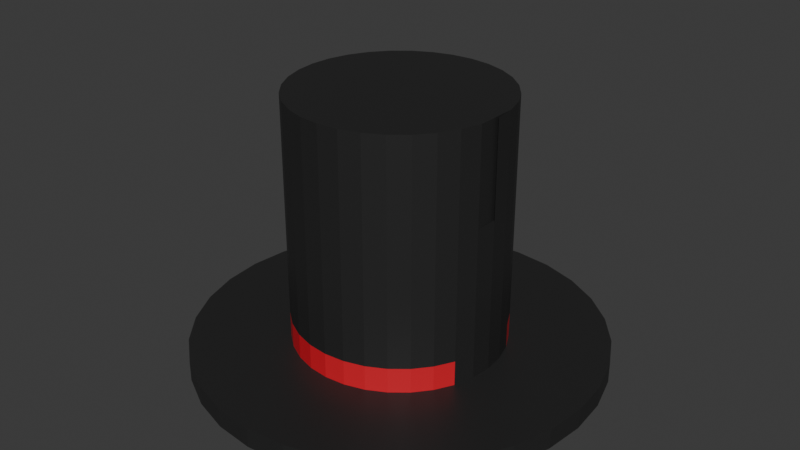 # Source: sombrerodecopa.blend  (saved by Blender 4.5.90; exported with 4.5.12 LTS)
import bpy
from mathutils import Matrix  # noqa: F401  (used for matrix-valued properties, if any)

bpy.ops.wm.read_factory_settings(use_empty=True)
scene = bpy.context.scene
scene.name = 'Scene'

# ---- collections
col_collection = bpy.data.collections.new('Collection'); scene.collection.children.link(col_collection)

# ---- materials (node trees are filled in below, after node groups)
mat_material_001 = bpy.data.materials.new('Material.001')
mat_material_002 = bpy.data.materials.new('Material.002')

# ---- material node trees
mat_material_001.use_nodes = True; mat_material_001.node_tree.nodes.clear()
_N = mat_material_001.node_tree.nodes; _L = mat_material_001.node_tree.links
n0 = _N.new('ShaderNodeBsdfPrincipled'); n0.name = 'Principled BSDF'; n0.location = (-200, 100)
n0.inputs[0].default_value = (0.01938, 0.01938, 0.01938, 1.0)
n1 = _N.new('ShaderNodeOutputMaterial'); n1.name = 'Material Output'; n1.location = (200, 100)
_L.new(n0.outputs[0], n1.inputs[0])
n1.is_active_output = True
mat_material_002.use_nodes = True; mat_material_002.node_tree.nodes.clear()
_N = mat_material_002.node_tree.nodes; _L = mat_material_002.node_tree.links
n0 = _N.new('ShaderNodeBsdfPrincipled'); n0.name = 'Principled BSDF'; n0.location = (-200, 100)
n0.inputs[0].default_value = (0.6921, 0.01283, 0.02667, 1.0)
n1 = _N.new('ShaderNodeOutputMaterial'); n1.name = 'Material Output'; n1.location = (200, 100)
_L.new(n0.outputs[0], n1.inputs[0])
n1.is_active_output = True

# ---- world
world_world = bpy.data.worlds.new('World'); scene.world = world_world
world_world.use_nodes = True; world_world.node_tree.nodes.clear()
_N = world_world.node_tree.nodes; _L = world_world.node_tree.links
n0 = _N.new('ShaderNodeOutputWorld'); n0.name = 'World Output'; n0.location = (200, 100)
n1 = _N.new('ShaderNodeBackground'); n1.name = 'Background'; n1.location = (-200, 100)
n1.inputs[0].default_value = (0.05088, 0.05088, 0.05088, 1.0)
_L.new(n1.outputs[0], n0.inputs[0])
n0.is_active_output = True
world_world.color = (0.05088, 0.05088, 0.05088)
world_world.sun_shadow_jitter_overblur = 0.0

# ---- meshes
me_circle = bpy.data.meshes.new('Circle')
me_circle.from_pydata([(0.7071, 0.7071, -1.434), (0.8315, 0.5556, -1.434), (0.9239, 0.3827, -1.434), (0.9808, 0.1951, -1.434), (1.0, 0.0, -1.434), (0.9808, -0.1951, -1.434), (0.9239, -0.3827, -1.434), (0.8315, -0.5556, -1.434), (0.7071, -0.7071, -1.434), (0.5556, -0.8315, -1.434), (0.3827, -0.9239, -1.434), (0.1951, -0.9808, -1.434), (0.0, -1.0, -1.434), (-0.1951, -0.9808, -1.434), (-0.3827, -0.9239, -1.434), (-0.5556, -0.8315, -1.434), (-0.7071, -0.7071, -1.434), (-0.8315, -0.5556, -1.434), (-0.9239, -0.3827, -1.434), (-0.9808, -0.1951, -1.434), (-1.0, 0.0, -1.434), (-0.9808, 0.1951, -1.434), (-0.9239, 0.3827, -1.434), (0.9808, -0.1951, 0.0), (1.0, 0.0, 0.0), (0.9808, 0.1951, 0.0), (-0.8315, 0.5556, -1.434), (-0.7071, 0.7071, -1.434), (-0.5556, 0.8315, -1.434), (-0.3827, 0.9239, -1.434), (0.0, 1.0, -1.434), (-0.1951, 0.9808, -1.434), (0.0, 1.0, -1.622), (-0.1951, 0.9808, -1.622), (-0.3827, 0.9239, -1.622), (-0.5556, 0.8315, -1.622), (-0.7071, 0.7071, -1.622), (-0.8315, 0.5556, -1.622), (-0.9239, 0.3827, -1.622), (-0.9808, 0.1951, -1.622), (-1.0, 0.0, -1.622), (-0.9808, -0.1951, -1.622), (-0.9239, -0.3827, -1.622), (-0.8315, -0.5556, -1.622), (-0.7071, -0.7071, -1.622), (-0.5556, -0.8315, -1.622), (-0.3827, -0.9239, -1.622), (-0.1951, -0.9808, -1.622), (0.0, -1.0, -1.622), (0.1951, -0.9808, -1.622), (0.3827, -0.9239, -1.622), (0.5556, -0.8315, -1.622), (0.7071, -0.7071, -1.622), (0.8315, -0.5556, -1.622), (0.9239, -0.3827, -1.622), (0.9808, -0.1951, -1.622), (1.0, 0.0, -1.622), (0.9808, 0.1951, -1.622), (0.9239, 0.3827, -1.622), (0.8315, 0.5556, -1.622), (0.7071, 0.7071, -1.622), (0.5556, 0.8315, -1.622), (0.3827, 0.9239, -1.622), (0.1951, 0.9808, -1.622), (1.127e-08, 1.931, -1.622), (-0.3767, 1.894, -1.622), (-0.7389, 1.784, -1.622), (-1.073, 1.605, -1.622), (-1.365, 1.365, -1.622), (-1.605, 1.073, -1.622), (-1.784, 0.7389, -1.622), (-1.894, 0.3767, -1.622), (-1.931, -1.387e-08, -1.622), (-1.894, -0.3767, -1.622), (-1.784, -0.7389, -1.622), (-1.605, -1.073, -1.622), (-1.365, -1.365, -1.622), (-1.073, -1.605, -1.622), (-0.7389, -1.784, -1.622), (-0.3767, -1.894, -1.622), (1.127e-08, -1.931, -1.622), (0.3767, -1.894, -1.622), (0.7389, -1.784, -1.622), (1.073, -1.605, -1.622), (1.365, -1.365, -1.622), (1.605, -1.073, -1.622), (1.784, -0.7389, -1.622), (1.894, -0.3767, -1.622), (1.931, -1.387e-08, -1.622), (1.894, 0.3767, -1.622), (1.784, 0.7389, -1.622), (1.605, 1.073, -1.622), (1.365, 1.365, -1.622), (1.073, 1.605, -1.622), (0.7389, 1.784, -1.622), (0.3767, 1.894, -1.622), (-0.1951, 0.9808, 0.9139), (8.728e-08, 1.0, 0.9139), (-0.3827, 0.9239, 0.9139), (-0.5556, 0.8315, 0.9139), (-0.7071, 0.7071, 0.9139), (-0.8315, 0.5556, 0.9139), (-0.9239, 0.3827, 0.9139), (-0.9808, 0.1951, 0.9139), (-1.0, 3.968e-08, 0.9139), (-0.9808, -0.1951, 0.9139), (-0.9239, -0.3827, 0.9139), (-0.8315, -0.5556, 0.9139), (-0.7071, -0.7071, 0.9139), (-0.5556, -0.8315, 0.9139), (-0.3827, -0.9239, 0.9139), (-0.1951, -0.9808, 0.9139), (8.728e-08, -1.0, 0.9139), (0.1951, -0.9808, 0.9139), (0.3827, -0.9239, 0.9139), (0.5556, -0.8315, 0.9139), (0.7071, -0.7071, 0.9139), (0.8315, -0.5556, 0.9139), (0.9239, -0.3827, 0.9139), (0.9808, -0.1951, 0.9139), (0.9808, 0.1951, 0.9139), (1.0, 3.968e-08, 0.9139), (0.9239, 0.3827, 0.9139), (0.8315, 0.5556, 0.9139), (0.7071, 0.7071, 0.9139), (0.5556, 0.8315, 0.9139), (0.3827, 0.9239, 0.9139), (0.1951, 0.9808, 0.9139), (0.5556, 0.8315, -1.434), (0.3827, 0.9239, -1.434), (0.1951, 0.9808, -1.434), (-0.3767, 1.894, -1.434), (1.127e-08, 1.931, -1.434), (-0.7389, 1.784, -1.434), (-1.073, 1.605, -1.434), (-1.365, 1.365, -1.434), (-1.605, 1.073, -1.434), (-1.784, 0.7389, -1.434), (-1.894, 0.3767, -1.434), (-1.931, -1.387e-08, -1.434), (-1.894, -0.3767, -1.434), (-1.784, -0.7389, -1.434), (-1.605, -1.073, -1.434), (-1.365, -1.365, -1.434), (-1.073, -1.605, -1.434), (-0.7389, -1.784, -1.434), (-0.3767, -1.894, -1.434), (1.127e-08, -1.931, -1.434), (0.3767, -1.894, -1.434), (0.7389, -1.784, -1.434), (1.073, -1.605, -1.434), (1.365, -1.365, -1.434), (1.605, -1.073, -1.434), (1.784, -0.7389, -1.434), (1.894, -0.3767, -1.434), (1.931, -1.387e-08, -1.434), (1.894, 0.3767, -1.434), (1.784, 0.7389, -1.434), (1.605, 1.073, -1.434), (1.365, 1.365, -1.434), (1.073, 1.605, -1.434), (0.7389, 1.784, -1.434), (0.3767, 1.894, -1.434), (-0.9239, -0.3827, -1.195), (-0.9808, -0.1951, -1.195), (0.9239, -0.3827, -1.195), (-1.0, 6.693e-09, -1.195), (0.8315, -0.5556, -1.195), (-0.9808, 0.1951, -1.195), (0.7071, -0.7071, -1.195), (-0.8315, 0.5556, -1.195), (-0.9239, 0.3827, -1.195), (0.3827, -0.9239, -1.195), (0.5556, -0.8315, -1.195), (0.1951, 0.9808, -1.195), (1.472e-08, 1.0, -1.195), (-0.8315, -0.5556, -1.195), (-0.7071, -0.7071, -1.195), (0.9239, 0.3827, -1.195), (-0.5556, -0.8315, -1.195), (0.8315, 0.5556, -1.195), (-0.3827, -0.9239, -1.195), (-0.1951, 0.9808, -1.195), (0.7071, 0.7071, -1.195), (-0.1951, -0.9808, -1.195), (-0.3827, 0.9239, -1.195), (0.5556, 0.8315, -1.195), (1.472e-08, -1.0, -1.195), (-0.5556, 0.8315, -1.195), (0.3827, 0.9239, -1.195), (0.1951, -0.9808, -1.195), (-0.7071, 0.7071, -1.195)], [], [(25, 24, 56, 57), (179, 109, 108, 177), (180, 123, 122, 178), (181, 110, 109, 179), (183, 124, 123, 180), (184, 111, 110, 181), (185, 98, 96, 182), (186, 125, 124, 183), (187, 112, 111, 184), (188, 99, 98, 185), (189, 126, 125, 186), (190, 113, 112, 187), (191, 100, 99, 188), (174, 127, 126, 189), (172, 114, 113, 190), (170, 101, 100, 191), (175, 97, 127, 174), (173, 115, 114, 172), (171, 102, 101, 170), (22, 26, 136, 137), (169, 116, 115, 173), (168, 103, 102, 171), (167, 117, 116, 169), (166, 104, 103, 168), (165, 118, 117, 167), (164, 105, 104, 166), (23, 119, 118, 165, 54, 55), (163, 106, 105, 164), (24, 25, 23, 55, 56), (176, 107, 106, 163), (58, 178, 122, 120, 25, 57), (177, 108, 107, 176), (71, 72, 139, 138), (51, 50, 10, 9), (70, 71, 138, 137), (50, 49, 11, 10), (69, 70, 137, 136), (95, 64, 132, 162), (49, 48, 12, 11), (68, 69, 136, 135), (94, 95, 162, 161), (48, 47, 13, 12), (67, 68, 135, 134), (93, 94, 161, 160), (47, 46, 14, 13), (66, 67, 134, 133), (92, 93, 160, 159), (46, 45, 15, 14), (65, 66, 133, 131), (91, 92, 159, 158), (45, 44, 16, 15), (64, 65, 131, 132), (90, 91, 158, 157), (44, 43, 17, 16), (89, 90, 157, 156), (43, 42, 18, 17), (88, 89, 156, 155), (42, 41, 19, 18), (87, 88, 155, 154), (41, 40, 20, 19), (86, 87, 154, 153), (40, 39, 21, 20), (85, 86, 153, 152), (39, 38, 22, 21), (5, 6, 153, 154), (29, 31, 131, 133), (25, 24, 121, 120), (128, 0, 159, 160), (12, 13, 146, 147), (4, 5, 154, 155), (28, 29, 133, 134), (17, 18, 141, 142), (129, 128, 160, 161), (3, 4, 155, 156), (11, 12, 147, 148), (16, 17, 142, 143), (27, 28, 134, 135), (18, 19, 140, 141), (2, 3, 156, 157), (8, 9, 150, 151), (96, 111, 112, 97), (98, 110, 111, 96), (99, 109, 110, 98), (100, 108, 109, 99), (101, 107, 108, 100), (102, 106, 107, 101), (103, 105, 106, 102), (104, 105, 103), (113, 127, 97, 112), (114, 126, 127, 113), (115, 125, 126, 114), (116, 124, 125, 115), (117, 123, 124, 116), (119, 120, 122, 118), (118, 122, 123, 117), (13, 14, 145, 146), (23, 25, 120, 119), (19, 20, 139, 140), (0, 1, 158, 159), (9, 10, 149, 150), (6, 7, 152, 153), (31, 30, 132, 131), (30, 130, 162, 132), (20, 21, 138, 139), (14, 15, 144, 145), (26, 27, 135, 136), (7, 8, 151, 152), (1, 2, 157, 158), (10, 11, 148, 149), (21, 22, 137, 138), (15, 16, 143, 144), (130, 129, 161, 162), (182, 96, 97, 175), (52, 51, 9, 8), (72, 73, 140, 139), (53, 52, 8, 7), (73, 74, 141, 140), (54, 53, 7, 6), (74, 75, 142, 141), (55, 54, 6, 5), (75, 76, 143, 142), (56, 55, 5, 4), (76, 77, 144, 143), (57, 56, 4, 3), (77, 78, 145, 144), (58, 57, 3, 2), (78, 79, 146, 145), (59, 58, 2, 1), (33, 32, 30, 31), (79, 80, 147, 146), (60, 59, 1, 0), (34, 33, 31, 29), (80, 81, 148, 147), (61, 60, 0, 128), (35, 34, 29, 28), (81, 82, 149, 148), (62, 61, 128, 129), (36, 35, 28, 27), (82, 83, 150, 149), (63, 62, 129, 130), (37, 36, 27, 26), (83, 84, 151, 150), (32, 63, 130, 30), (38, 37, 26, 22), (84, 85, 152, 151), (87, 86, 54, 55), (86, 85, 53, 54), (85, 84, 52, 53), (84, 83, 51, 52), (83, 82, 50, 51), (82, 81, 49, 50), (81, 80, 48, 49), (80, 79, 47, 48), (79, 78, 46, 47), (78, 77, 45, 46), (77, 76, 44, 45), (76, 75, 43, 44), (75, 74, 42, 43), (74, 73, 41, 42), (73, 72, 40, 41), (72, 71, 39, 40), (71, 70, 38, 39), (70, 69, 37, 38), (69, 68, 36, 37), (68, 67, 35, 36), (67, 66, 34, 35), (66, 65, 33, 34), (65, 64, 32, 33), (64, 95, 63, 32), (95, 94, 62, 63), (94, 93, 61, 62), (93, 92, 60, 61), (92, 91, 59, 60), (91, 90, 58, 59), (90, 89, 57, 58), (88, 89, 90, 58, 57, 56), (88, 87, 55, 56), (33, 182, 175, 32), (44, 177, 176, 43), (43, 176, 163, 42), (42, 163, 164, 41), (41, 164, 166, 40), (54, 165, 167, 53), (40, 166, 168, 39), (53, 167, 169, 52), (39, 168, 171, 38), (52, 169, 173, 51), (38, 171, 170, 37), (51, 173, 172, 50), (32, 175, 174, 63), (37, 170, 191, 36), (50, 172, 190, 49), (63, 174, 189, 62), (36, 191, 188, 35), (49, 190, 187, 48), (62, 189, 186, 61), (35, 188, 185, 34), (48, 187, 184, 47), (61, 186, 183, 60), (34, 185, 182, 33), (47, 184, 181, 46), (60, 183, 180, 59), (46, 181, 179, 45), (59, 180, 178, 58), (45, 179, 177, 44)])
me_circle.polygons.foreach_set('material_index', [0, 0, 0, 0, 0, 0, 0, 0, 0, 0, 0, 0, 0, 0, 0, 0, 0, 0, 0, 0, 0, 0, 0, 0, 0, 0, 0, 0, 0, 0, 0, 0, 0, 0, 0, 0, 0, 0, 0, 0, 0, 0, 0, 0, 0, 0, 0, 0, 0, 0, 0, 0, 0, 0, 0, 0, 0, 0, 0, 0, 0, 0, 0, 0, 0, 0, 0, 0, 0, 0, 0, 0, 0, 0, 0, 0, 0, 0, 0, 0, 0, 0, 0, 0, 0, 0, 0, 0, 0, 0, 0, 0, 0, 0, 0, 0, 0, 0, 0, 0, 0, 0, 0, 0, 0, 0, 0, 0, 0, 0, 0, 0, 0, 0, 0, 0, 0, 0, 0, 0, 0, 0, 0, 0, 0, 0, 0, 0, 0, 0, 0, 0, 0, 0, 0, 0, 0, 0, 0, 0, 0, 0, 0, 0, 0, 0, 0, 0, 0, 0, 0, 0, 0, 0, 0, 0, 0, 0, 0, 0, 0, 0, 0, 0, 0, 0, 0, 0, 0, 0, 0, 0, 0, 0, 0, 0, 0, 1, 1, 1, 1, 1, 1, 1, 1, 1, 1, 1, 1, 1, 1, 1, 1, 1, 1, 1, 1, 1, 1, 1, 1, 1, 1, 1, 1])
_uv = me_circle.uv_layers.new(name='UVMap')
_uv.uv.foreach_set('vector', [0.0, 0.0, 0.0, 0.0, 0.0, 0.0, 0.0, 0.0, 0.0, 0.0, 0.0, 0.0, 0.0, 0.0, 0.0, 0.0, 0.0, 0.0, 0.0, 0.0, 0.0, 0.0, 0.0, 0.0, 0.0, 0.0, 0.0, 0.0, 0.0, 0.0, 0.0, 0.0, 0.0, 0.0, 0.0, 0.0, 0.0, 0.0, 0.0, 0.0, 0.0, 0.0, 0.0, 0.0, 0.0, 0.0, 0.0, 0.0, 0.0, 0.0, 0.0, 0.0, 0.0, 0.0, 0.0, 0.0, 0.0, 0.0, 0.0, 0.0, 0.0, 0.0, 0.0, 0.0, 0.0, 0.0, 0.0, 0.0, 0.0, 0.0, 0.0, 0.0, 0.0, 0.0, 0.0, 0.0, 0.0, 0.0, 0.0, 0.0, 0.0, 0.0, 0.0, 0.0, 0.0, 0.0, 0.0, 0.0, 0.0, 0.0, 0.0, 0.0, 0.0, 0.0, 0.0, 0.0, 0.0, 0.0, 0.0, 0.0, 0.0, 0.0, 0.0, 0.0, 0.0, 0.0, 0.0, 0.0, 0.0, 0.0, 0.0, 0.0, 0.0, 0.0, 0.0, 0.0, 0.0, 0.0, 0.0, 0.0, 0.0, 0.0, 0.0, 0.0, 0.0, 0.0, 0.0, 0.0, 0.0, 0.0, 0.0, 0.0, 0.0, 0.0, 0.0, 0.0, 0.0, 0.0, 0.0, 0.0, 0.0, 0.0, 0.0, 0.0, 0.0, 0.0, 0.0, 0.0, 0.0, 0.0, 0.0, 0.0, 0.0, 0.0, 0.0, 0.0, 0.0, 0.0, 0.0, 0.0, 0.0, 0.0, 0.0, 0.0, 0.0, 0.0, 0.0, 0.0, 0.0, 0.0, 0.0, 0.0, 0.0, 0.0, 0.0, 0.0, 0.0, 0.0, 0.0, 0.0, 0.0, 0.0, 0.0, 0.0, 0.0, 0.0, 0.0, 0.0, 0.0, 0.0, 0.0, 0.0, 0.0, 0.0, 0.0, 0.0, 0.0, 0.0, 0.0, 0.0, 0.0, 0.0, 0.0, 0.0, 0.0, 0.0, 0.0, 0.0, 0.0, 0.0, 0.0, 0.0, 0.0, 0.0, 0.0, 0.0, 0.0, 0.0, 0.0, 0.0, 0.0, 0.0, 0.0, 0.0, 0.0, 0.0, 0.0, 0.0, 0.0, 0.0, 0.0, 0.0, 0.0, 0.0, 0.0, 0.0, 0.0, 0.0, 0.0, 0.0, 0.0, 0.0, 0.0, 0.0, 0.0, 0.0, 0.0, 0.0, 0.0, 0.0, 0.0, 0.0, 0.0, 0.0, 0.0, 0.0, 0.0, 0.0, 0.0, 0.0, 0.0, 0.0, 0.0, 0.0, 0.0, 0.0, 0.0, 0.0, 0.0, 0.0, 0.0, 0.0, 0.0, 0.0, 0.0, 0.0, 0.0, 0.0, 0.0, 0.0, 0.0, 0.0, 0.0, 0.0, 0.0, 0.0, 0.0, 0.0, 0.0, 0.0, 0.0, 0.0, 0.0, 0.0, 0.0, 0.0, 0.0, 0.0, 0.0, 0.0, 0.0, 0.0, 0.0, 0.0, 0.0, 0.0, 0.0, 0.0, 0.0, 0.0, 0.0, 0.0, 0.0, 0.0, 0.0, 0.0, 0.0, 0.0, 0.0, 0.0, 0.0, 0.0, 0.0, 0.0, 0.0, 0.0, 0.0, 0.0, 0.0, 0.0, 0.0, 0.0, 0.0, 0.0, 0.0, 0.0, 0.0, 0.0, 0.0, 0.0, 0.0, 0.0, 0.0, 0.0, 0.0, 0.0, 0.0, 0.0, 0.0, 0.0, 0.0, 0.0, 0.0, 0.0, 0.0, 0.0, 0.0, 0.0, 0.0, 0.0, 0.0, 0.0, 0.0, 0.0, 0.0, 0.0, 0.0, 0.0, 0.0, 0.0, 0.0, 0.0, 0.0, 0.0, 0.0, 0.0, 0.0, 0.0, 0.0, 0.0, 0.0, 0.0, 0.0, 0.0, 0.0, 0.0, 0.0, 0.0, 0.0, 0.0, 0.0, 0.0, 0.0, 0.0, 0.0, 0.0, 0.0, 0.0, 0.0, 0.0, 0.0, 0.0, 0.0, 0.0, 0.0, 0.0, 0.0, 0.0, 0.0, 0.0, 0.0, 0.0, 0.0, 0.0, 0.0, 0.0, 0.0, 0.0, 0.0, 0.0, 0.0, 0.0, 0.0, 0.0, 0.0, 0.0, 0.0, 0.0, 0.0, 0.0, 0.0, 0.0, 0.0, 0.0, 0.0, 0.0, 0.0, 0.0, 0.0, 0.0, 0.0, 0.0, 0.0, 0.0, 0.0, 0.0, 0.0, 0.0, 0.0, 0.0, 0.0, 0.0, 0.0, 0.0, 0.0, 0.0, 0.0, 0.0, 0.0, 0.0, 0.0, 0.0, 0.0, 0.0, 0.0, 0.0, 0.0, 0.0, 0.0, 0.0, 0.0, 0.0, 0.0, 0.0, 0.0, 0.0, 0.0, 0.0, 0.0, 0.0, 0.0, 0.0, 0.0, 0.0, 0.0, 0.0, 0.0, 0.0, 0.0, 0.0, 0.0, 0.0, 0.0, 0.0, 0.0, 0.0, 0.0, 0.0, 0.0, 0.0, 0.0, 0.0, 0.0, 0.0, 0.0, 0.0, 0.0, 0.0, 0.0, 0.0, 0.0, 0.0, 0.0, 0.0, 0.0, 0.0, 0.0, 0.0, 0.0, 0.0, 0.0, 0.0, 0.0, 0.0, 0.0, 0.0, 0.0, 0.0, 0.0, 0.0, 0.0, 0.0, 0.0, 0.0, 0.0, 0.0, 0.0, 0.0, 0.0, 0.0, 0.0, 0.0, 0.0, 0.0, 0.0, 0.0, 0.0, 0.0, 0.0, 0.0, 0.0, 0.0, 0.0, 0.0, 0.0, 0.0, 0.0, 0.0, 0.0, 0.0, 0.0, 0.0, 0.0, 0.0, 0.0, 0.0, 0.0, 0.0, 0.0, 0.0, 0.0, 0.0, 0.0, 0.0, 0.0, 0.0, 0.0, 0.0, 0.0, 0.0, 0.0, 0.0, 0.0, 0.0, 0.0, 0.0, 0.0, 0.0, 0.0, 0.0, 0.0, 0.0, 0.0, 0.0, 0.0, 0.0, 0.0, 0.0, 0.0, 0.0, 0.0, 0.0, 0.0, 0.0, 0.0, 0.0, 0.0, 0.0, 0.0, 0.0, 0.0, 0.0, 0.0, 0.0, 0.0, 0.0, 0.0, 0.0, 0.0, 0.0, 0.0, 0.0, 0.0, 0.0, 0.0, 0.0, 0.0, 0.0, 0.0, 0.0, 0.0, 0.0, 0.0, 0.0, 0.0, 0.0, 0.0, 0.0, 0.0, 0.0, 0.0, 0.0, 0.0, 0.0, 0.0, 0.0, 0.0, 0.0, 0.0, 0.0, 0.0, 0.0, 0.0, 0.0, 0.0, 0.0, 0.0, 0.0, 0.0, 0.0, 0.0, 0.0, 0.0, 0.0, 0.0, 0.0, 0.0, 0.0, 0.0, 0.0, 0.0, 0.0, 0.0, 0.0, 0.0, 0.0, 0.0, 0.0, 0.0, 0.0, 0.0, 0.0, 0.0, 0.0, 0.0, 0.0, 0.0, 0.0, 0.0, 0.0, 0.0, 0.0, 0.0, 0.0, 0.0, 0.0, 0.0, 0.0, 0.0, 0.0, 0.0, 0.0, 0.0, 0.0, 0.0, 0.0, 0.0, 0.0, 0.0, 0.0, 0.0, 0.0, 0.0, 0.0, 0.0, 0.0, 0.0, 0.0, 0.0, 0.0, 0.0, 0.0, 0.0, 0.0, 0.0, 0.0, 0.0, 0.0, 0.0, 0.0, 0.0, 0.0, 0.0, 0.0, 0.0, 0.0, 0.0, 0.0, 0.0, 0.0, 0.0, 0.0, 0.0, 0.0, 0.0, 0.0, 0.0, 0.0, 0.0, 0.0, 0.0, 0.0, 0.0, 0.0, 0.0, 0.0, 0.0, 0.0, 0.0, 0.0, 0.0, 0.0, 0.0, 0.0, 0.0, 0.0, 0.0, 0.0, 0.0, 0.0, 0.0, 0.0, 0.0, 0.0, 0.0, 0.0, 0.0, 0.0, 0.0, 0.0, 0.0, 0.0, 0.0, 0.0, 0.0, 0.0, 0.0, 0.0, 0.0, 0.0, 0.0, 0.0, 0.0, 0.0, 0.0, 0.0, 0.0, 0.0, 0.0, 0.0, 0.0, 0.0, 0.0, 0.0, 0.0, 0.0, 0.0, 0.0, 0.0, 0.0, 0.0, 0.0, 0.0, 0.0, 0.0, 0.0, 0.0, 0.0, 0.0, 0.0, 0.0, 0.0, 0.0, 0.0, 0.0, 0.0, 0.0, 0.0, 0.0, 0.0, 0.0, 0.0, 0.0, 0.0, 0.0, 0.0, 0.0, 0.0, 0.0, 0.0, 0.0, 0.0, 0.0, 0.0, 0.0, 0.0, 0.0, 0.0, 0.0, 0.0, 0.0, 0.0, 0.0, 0.0, 0.0, 0.0, 0.0, 0.0, 0.0, 0.0, 0.0, 0.0, 0.0, 0.0, 0.0, 0.0, 0.0, 0.0, 0.0, 0.0, 0.0, 0.0, 0.0, 0.0, 0.0, 0.0, 0.0, 0.0, 0.0, 0.0, 0.0, 0.0, 0.0, 0.0, 0.0, 0.0, 0.0, 0.0, 0.0, 0.0, 0.0, 0.0, 0.0, 0.0, 0.0, 0.0, 0.0, 0.0, 0.0, 0.0, 0.0, 0.0, 0.0, 0.0, 0.0, 0.0, 0.0, 0.0, 0.0, 0.0, 0.0, 0.0, 0.0, 0.0, 0.0, 0.0, 0.0, 0.0, 0.0, 0.0, 0.0, 0.0, 0.0, 0.0, 0.0, 0.0, 0.0, 0.0, 0.0, 0.0, 0.0, 0.0, 0.0, 0.0, 0.0, 0.0, 0.0, 0.0, 0.0, 0.0, 0.0, 0.0, 0.0, 0.0, 0.0, 0.0, 0.0, 0.0, 0.0, 0.0, 0.0, 0.0, 0.0, 0.0, 0.0, 0.0, 0.0, 0.0, 0.0, 0.0, 0.0, 0.0, 0.0, 0.0, 0.0, 0.0, 0.0, 0.0, 0.0, 0.0, 0.0, 0.0, 0.0, 0.0, 0.0, 0.0, 0.0, 0.0, 0.0, 0.0, 0.0, 0.0, 0.0, 0.0, 0.0, 0.0, 0.0, 0.0, 0.0, 0.0, 0.0, 0.0, 0.0, 0.0, 0.0, 0.0, 0.0, 0.0, 0.0, 0.0, 0.0, 0.0, 0.0, 0.0, 0.0, 0.0, 0.0, 0.0, 0.0, 0.0, 0.0, 0.0, 0.0, 0.0, 0.0, 0.0, 0.0, 0.0, 0.0, 0.0, 0.0, 0.0, 0.0, 0.0, 0.0, 0.0, 0.0, 0.0, 0.0, 0.0, 0.0, 0.0, 0.0, 0.0, 0.0, 0.0, 0.0, 0.0, 0.0, 0.0, 0.0, 0.0, 0.0, 0.0, 0.0, 0.0, 0.0, 0.0, 0.0, 0.0, 0.0, 0.0, 0.0, 0.0, 0.0, 0.0, 0.0, 0.0, 0.0, 0.0, 0.0, 0.0, 0.0, 0.0, 0.0, 0.0, 0.0, 0.0, 0.0, 0.0, 0.0, 0.0, 0.0, 0.0, 0.0, 0.0, 0.0, 0.0, 0.0, 0.0, 0.0, 0.0, 0.0, 0.0, 0.0, 0.0, 0.0, 0.0, 0.0, 0.0, 0.0, 0.0, 0.0, 0.0, 0.0, 0.0, 0.0, 0.0, 0.0, 0.0, 0.0, 0.0, 0.0, 0.0, 0.0, 0.0, 0.0, 0.0, 0.0, 0.0, 0.0, 0.0, 0.0, 0.0, 0.0, 0.0, 0.0, 0.0, 0.0, 0.0, 0.0, 0.0, 0.0, 0.0, 0.0, 0.0, 0.0, 0.0, 0.0, 0.0, 0.0, 0.0, 0.0, 0.0, 0.0, 0.0, 0.0, 0.0, 0.0, 0.0, 0.0, 0.0, 0.0, 0.0, 0.0, 0.0, 0.0, 0.0, 0.0, 0.0, 0.0, 0.0, 0.0, 0.0, 0.0, 0.0, 0.0, 0.0, 0.0, 0.0, 0.0, 0.0, 0.0, 0.0, 0.0, 0.0, 0.0, 0.0, 0.0, 0.0, 0.0, 0.0, 0.0, 0.0, 0.0, 0.0, 0.0, 0.0, 0.0, 0.0, 0.0, 0.0, 0.0, 0.0, 0.0, 0.0, 0.0, 0.0, 0.0, 0.0, 0.0, 0.0, 0.0, 0.0, 0.0, 0.0, 0.0, 0.0, 0.0, 0.0, 0.0, 0.0, 0.0, 0.0, 0.0, 0.0, 0.0, 0.0, 0.0, 0.0, 0.0, 0.0, 0.0, 0.0, 0.0, 0.0, 0.0, 0.0, 0.0, 0.0, 0.0, 0.0, 0.0, 0.0, 0.0, 0.0, 0.0, 0.0, 0.0, 0.0, 0.0, 0.0, 0.0, 0.0, 0.0, 0.0, 0.0, 0.0, 0.0, 0.0, 0.0, 0.0, 0.0, 0.0, 0.0, 0.0, 0.0, 0.0, 0.0, 0.0, 0.0, 0.0, 0.0, 0.0, 0.0, 0.0, 0.0, 0.0, 0.0, 0.0, 0.0, 0.0, 0.0, 0.0, 0.0, 0.0, 0.0, 0.0, 0.0, 0.0, 0.0, 0.0, 0.0, 0.0, 0.0, 0.0, 0.0, 0.0, 0.0, 0.0, 0.0, 0.0, 0.0, 0.0, 0.0, 0.0, 0.0, 0.0, 0.0, 0.0, 0.0, 0.0, 0.0, 0.0, 0.0, 0.0, 0.0, 0.0, 0.0, 0.0, 0.0, 0.0, 0.0, 0.0, 0.0, 0.0, 0.0, 0.0, 0.0, 0.0, 0.0, 0.0, 0.0, 0.0, 0.0, 0.0, 0.0, 0.0, 0.0, 0.0, 0.0, 0.0, 0.0, 0.0, 0.0, 0.0, 0.0, 0.0, 0.0, 0.0, 0.0, 0.0, 0.0, 0.0, 0.0, 0.0, 0.0, 0.0, 0.0, 0.0, 0.0, 0.0, 0.0, 0.0, 0.0, 0.0, 0.0, 0.0, 0.0, 0.0, 0.0, 0.0, 0.0, 0.0, 0.0, 0.0, 0.0, 0.0, 0.0, 0.0, 0.0, 0.0, 0.0, 0.0, 0.0, 0.0, 0.0, 0.0, 0.0, 0.0, 0.0, 0.0, 0.0, 0.0, 0.0, 0.0, 0.0, 0.0, 0.0, 0.0, 0.0, 0.0, 0.0, 0.0, 0.0, 0.0, 0.0, 0.0, 0.0, 0.0, 0.0, 0.0, 0.0, 0.0, 0.0, 0.0, 0.0, 0.0, 0.0, 0.0, 0.0, 0.0, 0.0, 0.0, 0.0, 0.0, 0.0, 0.0, 0.0, 0.0, 0.0, 0.0, 0.0, 0.0, 0.0, 0.0, 0.0, 0.0, 0.0, 0.0, 0.0, 0.0, 0.0, 0.0, 0.0, 0.0, 0.0, 0.0, 0.0, 0.0, 0.0, 0.0, 0.0, 0.0, 0.0, 0.0, 0.0, 0.0, 0.0, 0.0, 0.0, 0.0, 0.0, 0.0, 0.0, 0.0, 0.0, 0.0, 0.0, 0.0, 0.0, 0.0, 0.0, 0.0, 0.0, 0.0, 0.0, 0.0, 0.0, 0.0, 0.0, 0.0, 0.0, 0.0, 0.0, 0.0, 0.0, 0.0, 0.0, 0.0, 0.0, 0.0, 0.0, 0.0, 0.0, 0.0, 0.0, 0.0, 0.0, 0.0, 0.0, 0.0, 0.0, 0.0, 0.0, 0.0, 0.0, 0.0, 0.0, 0.0, 0.0, 0.0, 0.0, 0.0, 0.0, 0.0, 0.0, 0.0, 0.0, 0.0, 0.0, 0.0, 0.0, 0.0, 0.0, 0.0, 0.0, 0.0, 0.0, 0.0, 0.0, 0.0, 0.0, 0.0, 0.0, 0.0, 0.0, 0.0, 0.0, 0.0, 0.0, 0.0, 0.0, 0.0, 0.0, 0.0, 0.0, 0.0, 0.0, 0.0, 0.0, 0.0, 0.0, 0.0, 0.0, 0.0, 0.0, 0.0, 0.0, 0.0, 0.0, 0.0, 0.0, 0.0, 0.0, 0.0, 0.0, 0.0, 0.0, 0.0, 0.0, 0.0, 0.0, 0.0, 0.0, 0.0, 0.0, 0.0, 0.0, 0.0, 0.0, 0.0, 0.0, 0.0, 0.0, 0.0, 0.0, 0.0, 0.0, 0.0, 0.0, 0.0, 0.0, 0.0, 0.0, 0.0, 0.0, 0.0, 0.0, 0.0, 0.0, 0.0, 0.0, 0.0, 0.0, 0.0, 0.0, 0.0, 0.0, 0.0, 0.0, 0.0, 0.0, 0.0, 0.0, 0.0, 0.0, 0.0, 0.0, 0.0, 0.0, 0.0, 0.0, 0.0, 0.0, 0.0, 0.0, 0.0, 0.0, 0.0, 0.0, 0.0, 0.0, 0.0, 0.0, 0.0, 0.0, 0.0, 0.0, 0.0, 0.0, 0.0, 0.0, 0.0, 0.0, 0.0, 0.0, 0.0, 0.0, 0.0, 0.0, 0.0, 0.0, 0.0, 0.0, 0.0, 0.0, 0.0, 0.0, 0.0, 0.0, 0.0, 0.0, 0.0, 0.0, 0.0, 0.0, 0.0, 0.0, 0.0, 0.0, 0.0])
me_circle.materials.append(mat_material_001)
me_circle.materials.append(mat_material_002)
me_circle.update()

# ---- objects
ob_circle = bpy.data.objects.new('Circle', me_circle)

# ---- transforms, parenting, visibility, modifiers, constraints
ob_circle.location = (0.0, 0.0, 1.494)

# ---- collection membership
col_collection.objects.link(ob_circle)

# ---- scene / render settings (as saved in the file)
scene.frame_start = 1; scene.frame_end = 250; scene.frame_set(1)
scene.render.engine = 'BLENDER_EEVEE_NEXT'
bpy.context.view_layer.update()

# ---- added for rendering (the .blend has no active camera and no usable light): camera, sun
cam_auto = bpy.data.cameras.new('AutoCamera')
cam_auto.lens = 50.0
cam_auto.sensor_width = 36.0
cam_auto.clip_end = 1000.0
ob_auto_camera = bpy.data.objects.new('AutoCamera', cam_auto)
scene.collection.objects.link(ob_auto_camera)
ob_auto_camera.location = (5.57117, -6.68541, 5.59693)
ob_auto_camera.rotation_euler = (1.09748, -7.21219e-08, 0.694738)
scene.camera = ob_auto_camera
light_auto_sun = bpy.data.lights.new('AutoSun', 'SUN')
light_auto_sun.energy = 3.0
light_auto_sun.angle = 0.0523599
ob_auto_sun = bpy.data.objects.new('AutoSun', light_auto_sun)
scene.collection.objects.link(ob_auto_sun)
ob_auto_sun.rotation_euler = (0.872665, 0.174533, 0.523599)
bpy.context.view_layer.update()
